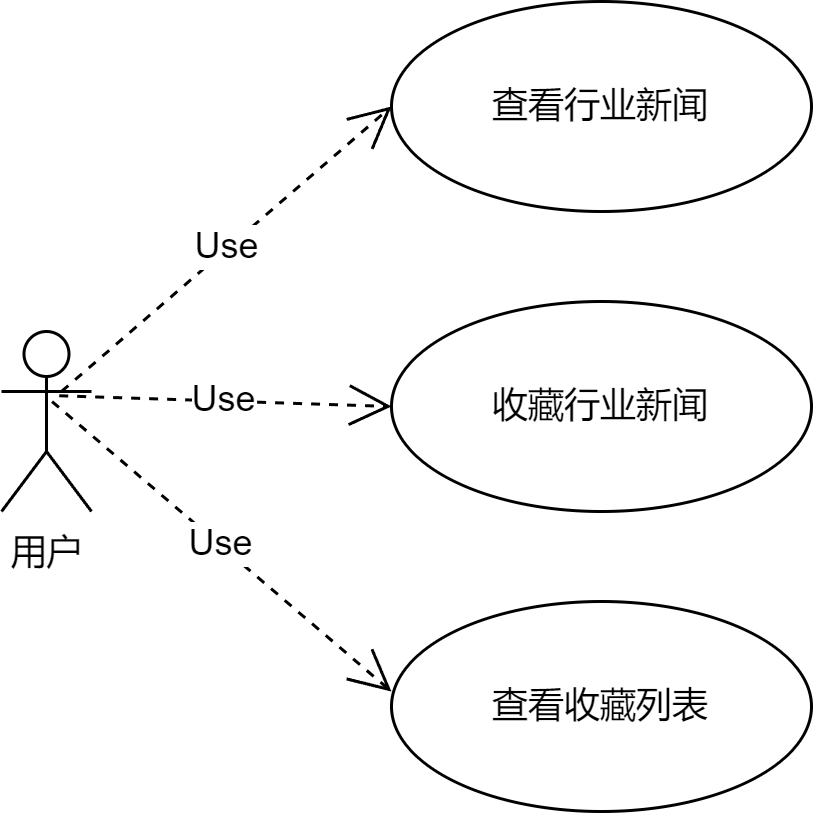

The diagram above was exported from draw.io. Its source (the exported page's mxGraphModel, read from the mxfile embedded in the PNG):
<mxGraphModel dx="823" dy="591" grid="1" gridSize="10" guides="1" tooltips="1" connect="1" arrows="1" fold="1" page="1" pageScale="1" pageWidth="827" pageHeight="1169" math="0" shadow="0">
  <root>
    <mxCell id="0" />
    <mxCell id="1" parent="0" />
    <mxCell id="A0QT7KMK33HiIishGv0--1" value="用户" style="shape=umlActor;verticalLabelPosition=bottom;verticalAlign=top;html=1;" parent="1" vertex="1">
      <mxGeometry x="160" y="220" width="30" height="60" as="geometry" />
    </mxCell>
    <mxCell id="A0QT7KMK33HiIishGv0--2" value="查看行业新闻" style="ellipse;whiteSpace=wrap;html=1;" parent="1" vertex="1">
      <mxGeometry x="290" y="110" width="140" height="70" as="geometry" />
    </mxCell>
    <mxCell id="A0QT7KMK33HiIishGv0--3" value="收藏行业新闻" style="ellipse;whiteSpace=wrap;html=1;" parent="1" vertex="1">
      <mxGeometry x="290" y="210" width="140" height="70" as="geometry" />
    </mxCell>
    <mxCell id="A0QT7KMK33HiIishGv0--4" value="查看收藏列表" style="ellipse;whiteSpace=wrap;html=1;" parent="1" vertex="1">
      <mxGeometry x="290" y="310" width="140" height="70" as="geometry" />
    </mxCell>
    <mxCell id="A0QT7KMK33HiIishGv0--5" value="Use" style="endArrow=open;endSize=12;dashed=1;html=1;rounded=0;entryX=0;entryY=0.5;entryDx=0;entryDy=0;exitX=0.667;exitY=0.333;exitDx=0;exitDy=0;exitPerimeter=0;" parent="1" source="A0QT7KMK33HiIishGv0--1" target="A0QT7KMK33HiIishGv0--2" edge="1">
      <mxGeometry width="160" relative="1" as="geometry">
        <mxPoint x="100" y="300" as="sourcePoint" />
        <mxPoint x="260" y="300" as="targetPoint" />
      </mxGeometry>
    </mxCell>
    <mxCell id="A0QT7KMK33HiIishGv0--6" value="Use" style="endArrow=open;endSize=12;dashed=1;html=1;rounded=0;entryX=0;entryY=0.5;entryDx=0;entryDy=0;exitX=0.641;exitY=0.357;exitDx=0;exitDy=0;exitPerimeter=0;" parent="1" source="A0QT7KMK33HiIishGv0--1" target="A0QT7KMK33HiIishGv0--3" edge="1">
      <mxGeometry width="160" relative="1" as="geometry">
        <mxPoint x="100" y="290" as="sourcePoint" />
        <mxPoint x="260" y="290" as="targetPoint" />
      </mxGeometry>
    </mxCell>
    <mxCell id="A0QT7KMK33HiIishGv0--7" value="Use" style="endArrow=open;endSize=12;dashed=1;html=1;rounded=0;entryX=0;entryY=0.429;entryDx=0;entryDy=0;entryPerimeter=0;exitX=0.562;exitY=0.389;exitDx=0;exitDy=0;exitPerimeter=0;" parent="1" source="A0QT7KMK33HiIishGv0--1" target="A0QT7KMK33HiIishGv0--4" edge="1">
      <mxGeometry width="160" relative="1" as="geometry">
        <mxPoint x="140" y="310" as="sourcePoint" />
        <mxPoint x="300" y="310" as="targetPoint" />
      </mxGeometry>
    </mxCell>
  </root>
</mxGraphModel>